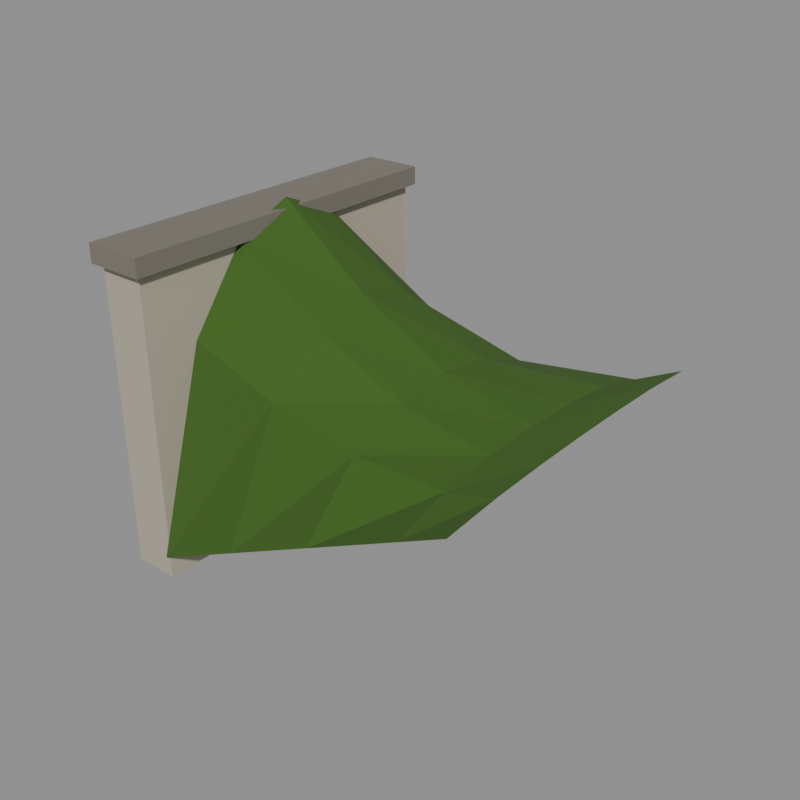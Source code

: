 # Source: tunnel_rail.blend  (saved by Blender 5.2.44; exported with 4.5.12 LTS)
import bpy
from mathutils import Matrix  # noqa: F401  (used for matrix-valued properties, if any)

bpy.ops.wm.read_factory_settings(use_empty=True)
scene = bpy.context.scene
scene.name = 'model'

# ---- collections
col_default = bpy.data.collections.new('default'); scene.collection.children.link(col_default)
col_reference = bpy.data.collections.new('reference'); scene.collection.children.link(col_reference)

# ---- materials (node trees are filled in below, after node groups)
mat_stone = bpy.data.materials.new('stone')
mat_stone.diffuse_color = (0.448, 0.4064, 0.3185, 1.0)
mat_stone_dark = bpy.data.materials.new('stone_dark')
mat_stone_dark.diffuse_color = (0.196, 0.1789, 0.1473, 1.0)
mat_black = bpy.data.materials.new('black')
mat_black.diffuse_color = (0.007194, 0.007194, 0.00854, 1.0)
mat_turf = bpy.data.materials.new('turf')
mat_turf.diffuse_color = (0.04523, 0.115, 0.01226, 1.0)

# ---- material node trees
mat_stone.use_nodes = True; mat_stone.node_tree.nodes.clear()
_N = mat_stone.node_tree.nodes; _L = mat_stone.node_tree.links
n0 = _N.new('ShaderNodeBsdfPrincipled'); n0.name = 'Principled BSDF'; n0.location = (-200, 100)
n0.inputs[0].default_value = (0.448, 0.4064, 0.3185, 1.0)
n0.inputs[2].default_value = 1.0
n0.inputs[10].default_value = 0.005
n1 = _N.new('ShaderNodeOutputMaterial'); n1.name = 'Material Output'; n1.location = (200, 100)
_L.new(n0.outputs[0], n1.inputs[0])
n1.is_active_output = True
mat_stone_dark.use_nodes = True; mat_stone_dark.node_tree.nodes.clear()
_N = mat_stone_dark.node_tree.nodes; _L = mat_stone_dark.node_tree.links
n0 = _N.new('ShaderNodeBsdfPrincipled'); n0.name = 'Principled BSDF'; n0.location = (-200, 100)
n0.inputs[0].default_value = (0.196, 0.1789, 0.1473, 1.0)
n0.inputs[2].default_value = 1.0
n0.inputs[10].default_value = 0.005
n1 = _N.new('ShaderNodeOutputMaterial'); n1.name = 'Material Output'; n1.location = (200, 100)
_L.new(n0.outputs[0], n1.inputs[0])
n1.is_active_output = True
mat_black.use_nodes = True; mat_black.node_tree.nodes.clear()
_N = mat_black.node_tree.nodes; _L = mat_black.node_tree.links
n0 = _N.new('ShaderNodeBsdfPrincipled'); n0.name = 'Principled BSDF'; n0.location = (-200, 100)
n0.inputs[0].default_value = (0.007194, 0.007194, 0.00854, 1.0)
n0.inputs[2].default_value = 1.0
n0.inputs[10].default_value = 0.005
n1 = _N.new('ShaderNodeOutputMaterial'); n1.name = 'Material Output'; n1.location = (200, 100)
_L.new(n0.outputs[0], n1.inputs[0])
n1.is_active_output = True
mat_turf.use_nodes = True; mat_turf.node_tree.nodes.clear()
_N = mat_turf.node_tree.nodes; _L = mat_turf.node_tree.links
n0 = _N.new('ShaderNodeBsdfPrincipled'); n0.name = 'Principled BSDF'; n0.location = (-200, 100)
n0.inputs[0].default_value = (0.04523, 0.115, 0.01226, 1.0)
n0.inputs[2].default_value = 1.0
n0.inputs[10].default_value = 0.005
n1 = _N.new('ShaderNodeOutputMaterial'); n1.name = 'Material Output'; n1.location = (200, 100)
_L.new(n0.outputs[0], n1.inputs[0])
n1.is_active_output = True

# ---- meshes
me_tunnel_rail_default = bpy.data.meshes.new('tunnel_rail_default')
me_tunnel_rail_default.from_pydata([(0.0, 12.4, 7.0), (0.0, 12.4, 13.0), (0.0, 12.07, 8.684), (0.0, 12.07, 13.0), (0.0, 11.11, 10.11), (0.0, 11.11, 13.0), (0.0, 9.684, 11.07), (0.0, 9.684, 13.0), (0.0, 8.0, 11.4), (0.0, 8.0, 13.0), (0.0, 6.316, 11.07), (0.0, 6.316, 13.0), (0.0, 4.889, 10.11), (0.0, 4.889, 13.0), (0.0, 3.935, 8.684), (0.0, 3.935, 13.0), (0.0, 3.6, 7.0), (0.0, 3.6, 13.0), (2.0, 12.4, 7.0), (2.0, 12.4, 13.0), (2.0, 12.07, 8.684), (2.0, 12.07, 13.0), (2.0, 11.11, 10.11), (2.0, 11.11, 13.0), (2.0, 9.684, 11.07), (2.0, 9.684, 13.0), (2.0, 8.0, 11.4), (2.0, 8.0, 13.0), (2.0, 6.316, 11.07), (2.0, 6.316, 13.0), (2.0, 4.889, 10.11), (2.0, 4.889, 13.0), (2.0, 3.935, 8.684), (2.0, 3.935, 13.0), (2.0, 3.6, 7.0), (2.0, 3.6, 13.0), (0.0, 12.4, 7.0), (2.0, 12.4, 7.0), (0.0, 12.07, 8.684), (2.0, 12.07, 8.684), (0.0, 11.11, 10.11), (2.0, 11.11, 10.11), (0.0, 9.684, 11.07), (2.0, 9.684, 11.07), (0.0, 8.0, 11.4), (2.0, 8.0, 11.4), (0.0, 6.316, 11.07), (2.0, 6.316, 11.07), (0.0, 4.889, 10.11), (2.0, 4.889, 10.11), (0.0, 3.935, 8.684), (2.0, 3.935, 8.684), (0.0, 3.6, 7.0), (2.0, 3.6, 7.0), (0.0, 0.6, 0.0), (2.0, 0.6, 0.0), (2.0, 3.6, 0.0), (0.0, 3.6, 0.0), (0.0, 0.6, 13.0), (2.0, 0.6, 13.0), (2.0, 3.6, 13.0), (0.0, 3.6, 13.0), (0.0, 12.4, 0.0), (2.0, 12.4, 0.0), (2.0, 15.4, 0.0), (0.0, 15.4, 0.0), (0.0, 12.4, 13.0), (2.0, 12.4, 13.0), (2.0, 15.4, 13.0), (0.0, 15.4, 13.0), (-0.3, 0.3, 13.0), (2.3, 0.3, 13.0), (2.3, 15.7, 13.0), (-0.3, 15.7, 13.0), (-0.3, 0.3, 13.8), (2.3, 0.3, 13.8), (2.3, 15.7, 13.8), (-0.3, 15.7, 13.8), (-0.2, 7.2, 10.8), (0.2, 7.2, 10.8), (0.2, 8.8, 10.8), (-0.2, 8.8, 10.8), (-0.2, 7.2, 12.4), (0.2, 7.2, 12.4), (0.2, 8.8, 12.4), (-0.2, 8.8, 12.4), (2.3, 12.4, 7.0), (2.3, 12.07, 8.684), (2.3, 11.11, 10.11), (2.3, 9.684, 11.07), (2.3, 8.0, 11.4), (2.3, 6.316, 11.07), (2.3, 4.889, 10.11), (2.3, 3.935, 8.684), (2.3, 3.6, 7.0), (2.3, 3.6, 0.0), (2.3, 12.4, 0.0), (2.0, 0.4, 1.05), (2.0, 2.933, 9.693), (2.0, 5.467, 13.07), (2.0, 8.0, 14.15), (2.0, 10.53, 13.07), (2.0, 13.07, 9.693), (2.0, 15.6, 1.05), (6.0, 0.4, 3.05), (6.0, 2.933, 8.346), (6.0, 5.467, 10.41), (6.0, 8.0, 11.08), (6.0, 10.53, 10.41), (6.0, 13.07, 8.346), (6.0, 15.6, 3.05), (10.0, 0.4, 5.05), (10.0, 2.933, 7.617), (10.0, 5.467, 8.619), (10.0, 8.0, 8.941), (10.0, 10.53, 8.619), (10.0, 13.07, 7.617), (10.0, 15.6, 5.05), (14.0, 0.4, 7.05), (14.0, 2.933, 7.704), (14.0, 5.467, 7.959), (14.0, 8.0, 8.041), (14.0, 10.53, 7.959), (14.0, 13.07, 7.704), (14.0, 15.6, 7.05), (16.0, 0.4, 8.05), (16.0, 2.933, 8.248), (16.0, 5.467, 8.325), (16.0, 8.0, 8.35), (16.0, 10.53, 8.325), (16.0, 13.07, 8.248), (16.0, 15.6, 8.05)], [], [(0, 2, 3, 1), (2, 4, 5, 3), (4, 6, 7, 5), (6, 8, 9, 7), (8, 10, 11, 9), (10, 12, 13, 11), (12, 14, 15, 13), (14, 16, 17, 15), (18, 19, 21, 20), (20, 21, 23, 22), (22, 23, 25, 24), (24, 25, 27, 26), (26, 27, 29, 28), (28, 29, 31, 30), (30, 31, 33, 32), (32, 33, 35, 34), (36, 37, 39, 38), (38, 39, 41, 40), (40, 41, 43, 42), (42, 43, 45, 44), (44, 45, 47, 46), (46, 47, 49, 48), (48, 49, 51, 50), (50, 51, 53, 52), (58, 59, 60, 61), (54, 55, 59, 58), (55, 56, 60, 59), (56, 57, 61, 60), (57, 54, 58, 61), (66, 67, 68, 69), (62, 63, 67, 66), (63, 64, 68, 67), (64, 65, 69, 68), (65, 62, 66, 69), (74, 75, 76, 77), (70, 71, 75, 74), (71, 72, 76, 75), (72, 73, 77, 76), (73, 70, 74, 77), (82, 83, 84, 85), (78, 79, 83, 82), (79, 80, 84, 83), (80, 81, 85, 84), (81, 78, 82, 85), (96, 94, 93, 92, 91, 90, 89, 88, 87, 86, 95), (97, 104, 105, 98), (98, 105, 106, 99), (99, 106, 107, 100), (100, 107, 108, 101), (101, 108, 109, 102), (102, 109, 110, 103), (104, 111, 112, 105), (105, 112, 113, 106), (106, 113, 114, 107), (107, 114, 115, 108), (108, 115, 116, 109), (109, 116, 117, 110), (111, 118, 119, 112), (112, 119, 120, 113), (113, 120, 121, 114), (114, 121, 122, 115), (115, 122, 123, 116), (116, 123, 124, 117), (118, 125, 126, 119), (119, 126, 127, 120), (120, 127, 128, 121), (121, 128, 129, 122), (122, 129, 130, 123), (123, 130, 131, 124)])
me_tunnel_rail_default.polygons.foreach_set('material_index', [0, 0, 0, 0, 0, 0, 0, 0, 0, 0, 0, 0, 0, 0, 0, 0, 1, 1, 1, 1, 1, 1, 1, 1, 0, 0, 0, 0, 0, 0, 0, 0, 0, 0, 1, 1, 1, 1, 1, 1, 1, 1, 1, 1, 2, 3, 3, 3, 3, 3, 3, 3, 3, 3, 3, 3, 3, 3, 3, 3, 3, 3, 3, 3, 3, 3, 3, 3, 3])
me_tunnel_rail_default.materials.append(mat_stone)
me_tunnel_rail_default.materials.append(mat_stone_dark)
me_tunnel_rail_default.materials.append(mat_black)
me_tunnel_rail_default.materials.append(mat_turf)
me_tunnel_rail_default.update()
me_footprint = bpy.data.meshes.new('footprint')
me_footprint.from_pydata([(0.0, 0.0, 0.0), (16.0, 0.0, 0.0), (16.0, 16.0, 0.0), (0.0, 16.0, 0.0)], [(0, 1), (1, 2), (2, 3), (3, 0)], [])
me_footprint.update()

# ---- objects
ob_tunnel_rail_default = bpy.data.objects.new('tunnel_rail_default', me_tunnel_rail_default)
ob_footprint = bpy.data.objects.new('footprint', me_footprint)
ob_tile_0_0 = bpy.data.objects.new('tile_0_0', None)
ob_reference_image = bpy.data.objects.new('reference_image', None)

# ---- transforms, parenting, visibility, modifiers, constraints
ob_tunnel_rail_default.location = (0.0, 0.0, 0.0)
ob_footprint.location = (0.0, 0.0, 0.0)
ob_tile_0_0.location = (0.0, 0.0, 0.0)
ob_reference_image.location = (60.0, -60.0, 20.0)
ob_reference_image.rotation_euler = (1.047, 0.0, 2.356)
ob_reference_image.empty_display_type = 'IMAGE'
ob_reference_image.empty_display_size = 40.0

# ---- collection membership
col_default.objects.link(ob_tunnel_rail_default)
col_reference.objects.link(ob_footprint)
col_reference.objects.link(ob_tile_0_0)
col_reference.objects.link(ob_reference_image)

# ---- scene / render settings (as saved in the file)
scene.frame_start = 1; scene.frame_end = 250; scene.frame_set(1)
scene.render.engine = 'BLENDER_WORKBENCH'
scene.render.resolution_x = 512
scene.render.resolution_y = 512
scene.render.film_transparent = True
scene.render.bake_bias = 0.0
scene.render.bake_samples = 0
scene.render.compositor_device = 'GPU'
scene.eevee.use_volume_custom_range = False
scene.eevee.fast_gi_thickness_near = 0.1
scene.eevee.fast_gi_thickness_far = 0.0
scene.eevee.ray_tracing_options.screen_trace_thickness = 0.1
bpy.context.view_layer.update()

# ---- added for rendering (the .blend has no active camera and no usable light): camera, sun + grey world if the file has none
cam_auto = bpy.data.cameras.new('AutoCamera')
cam_auto.lens = 50.0
cam_auto.sensor_width = 36.0
cam_auto.clip_end = 1000.0
ob_auto_camera = bpy.data.objects.new('AutoCamera', cam_auto)
scene.collection.objects.link(ob_auto_camera)
ob_auto_camera.location = (32.7093, -21.8312, 26.9625)
ob_auto_camera.rotation_euler = (1.09748, -7.21219e-08, 0.694738)
scene.camera = ob_auto_camera
light_auto_sun = bpy.data.lights.new('AutoSun', 'SUN')
light_auto_sun.energy = 3.0
light_auto_sun.angle = 0.0523599
ob_auto_sun = bpy.data.objects.new('AutoSun', light_auto_sun)
scene.collection.objects.link(ob_auto_sun)
ob_auto_sun.rotation_euler = (0.872665, 0.174533, 0.523599)
if scene.world is None:
    world_auto = bpy.data.worlds.new('AutoWorld')
    world_auto.color = (0.3, 0.3, 0.3)
    scene.world = world_auto
bpy.context.view_layer.update()
